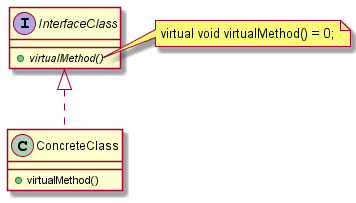

The diagram above was rendered by PlantUML. Its source (embedded in the PNG):
@startuml

interface InterfaceClass {
    + {abstract} virtualMethod()
}

note right of InterfaceClass::virtualMethod
    virtual void virtualMethod() = 0;
end note

class ConcreteClass {
    + virtualMethod()
}

InterfaceClass <|.. ConcreteClass

@enduml